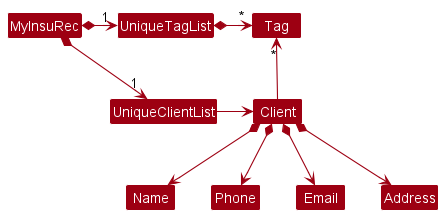

The diagram above was rendered by PlantUML. Its source (embedded in the PNG):
@startuml
!include style.puml
skinparam arrowThickness 1.1
skinparam arrowColor MODEL_COLOR
skinparam classBackgroundColor MODEL_COLOR

MyInsuRec *-right-> "1" UniqueClientList
MyInsuRec *-right-> "1" UniqueTagList
UniqueTagList -[hidden]down- UniqueClientList
UniqueTagList -[hidden]down- UniqueClientList

UniqueTagList *-right-> "*" Tag
UniqueClientList -right-> Client

Client -up-> "*" Tag

Client *--> Name
Client *--> Phone
Client *--> Email
Client *--> Address
@enduml